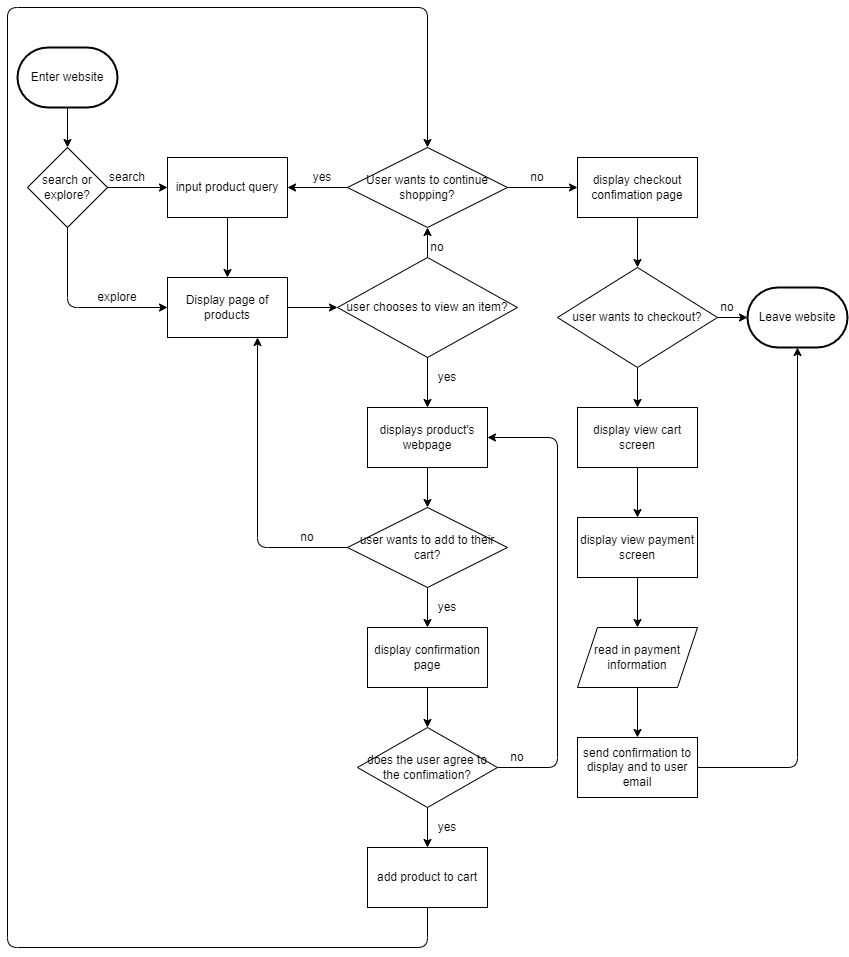

The diagram above was exported from draw.io. Its source (the exported page's mxGraphModel, read from the mxfile embedded in the PNG):
<mxGraphModel dx="2414" dy="1143" grid="1" gridSize="10" guides="1" tooltips="1" connect="1" arrows="1" fold="1" page="1" pageScale="1" pageWidth="850" pageHeight="1100" math="0" shadow="0">
  <root>
    <mxCell id="0" />
    <mxCell id="1" parent="0" />
    <mxCell id="4" style="edgeStyle=none;html=1;exitX=0.5;exitY=1;exitDx=0;exitDy=0;exitPerimeter=0;entryX=0.5;entryY=0;entryDx=0;entryDy=0;" edge="1" parent="1" source="2" target="3">
      <mxGeometry relative="1" as="geometry" />
    </mxCell>
    <mxCell id="2" value="Enter website" style="strokeWidth=2;html=1;shape=mxgraph.flowchart.terminator;whiteSpace=wrap;" vertex="1" parent="1">
      <mxGeometry x="15" y="140" width="100" height="60" as="geometry" />
    </mxCell>
    <mxCell id="6" style="edgeStyle=none;html=1;exitX=1;exitY=0.5;exitDx=0;exitDy=0;entryX=0;entryY=0.5;entryDx=0;entryDy=0;" edge="1" parent="1" source="3" target="5">
      <mxGeometry relative="1" as="geometry" />
    </mxCell>
    <mxCell id="11" style="edgeStyle=none;html=1;exitX=0.5;exitY=1;exitDx=0;exitDy=0;entryX=0;entryY=0.5;entryDx=0;entryDy=0;" edge="1" parent="1" source="3" target="9">
      <mxGeometry relative="1" as="geometry">
        <mxPoint x="55" y="390" as="targetPoint" />
        <Array as="points">
          <mxPoint x="65" y="400" />
        </Array>
      </mxGeometry>
    </mxCell>
    <mxCell id="3" value="search or explore?" style="rhombus;whiteSpace=wrap;html=1;" vertex="1" parent="1">
      <mxGeometry x="25" y="240" width="80" height="80" as="geometry" />
    </mxCell>
    <mxCell id="10" style="edgeStyle=none;html=1;exitX=0.5;exitY=1;exitDx=0;exitDy=0;entryX=0.5;entryY=0;entryDx=0;entryDy=0;" edge="1" parent="1" source="5" target="9">
      <mxGeometry relative="1" as="geometry" />
    </mxCell>
    <mxCell id="5" value="input product query" style="rounded=0;whiteSpace=wrap;html=1;" vertex="1" parent="1">
      <mxGeometry x="165" y="250" width="120" height="60" as="geometry" />
    </mxCell>
    <UserObject label="search" placeholders="1" name="Variable" id="8">
      <mxCell style="text;html=1;strokeColor=none;fillColor=none;align=center;verticalAlign=middle;whiteSpace=wrap;overflow=hidden;" vertex="1" parent="1">
        <mxGeometry x="85" y="260" width="80" height="20" as="geometry" />
      </mxCell>
    </UserObject>
    <mxCell id="14" style="edgeStyle=none;html=1;exitX=1;exitY=0.5;exitDx=0;exitDy=0;entryX=0;entryY=0.5;entryDx=0;entryDy=0;" edge="1" parent="1" source="9" target="13">
      <mxGeometry relative="1" as="geometry" />
    </mxCell>
    <mxCell id="9" value="Display page of products" style="rounded=0;whiteSpace=wrap;html=1;" vertex="1" parent="1">
      <mxGeometry x="165" y="370" width="120" height="60" as="geometry" />
    </mxCell>
    <UserObject label="explore" placeholders="1" name="Variable" id="12">
      <mxCell style="text;html=1;strokeColor=none;fillColor=none;align=center;verticalAlign=middle;whiteSpace=wrap;overflow=hidden;" vertex="1" parent="1">
        <mxGeometry x="75" y="380" width="80" height="20" as="geometry" />
      </mxCell>
    </UserObject>
    <mxCell id="19" style="edgeStyle=none;html=1;exitX=0.5;exitY=1;exitDx=0;exitDy=0;entryX=0.5;entryY=0;entryDx=0;entryDy=0;" edge="1" parent="1" source="13" target="18">
      <mxGeometry relative="1" as="geometry" />
    </mxCell>
    <mxCell id="21" style="edgeStyle=none;html=1;exitX=0.5;exitY=0;exitDx=0;exitDy=0;entryX=0.5;entryY=1;entryDx=0;entryDy=0;" edge="1" parent="1" source="13" target="20">
      <mxGeometry relative="1" as="geometry" />
    </mxCell>
    <mxCell id="13" value="user chooses to view an item?" style="rhombus;whiteSpace=wrap;html=1;" vertex="1" parent="1">
      <mxGeometry x="335" y="350" width="180" height="100" as="geometry" />
    </mxCell>
    <UserObject label="yes" placeholders="1" name="Variable" id="15">
      <mxCell style="text;html=1;strokeColor=none;fillColor=none;align=center;verticalAlign=middle;whiteSpace=wrap;overflow=hidden;" vertex="1" parent="1">
        <mxGeometry x="405" y="460" width="80" height="20" as="geometry" />
      </mxCell>
    </UserObject>
    <UserObject label="no" placeholders="1" name="Variable" id="17">
      <mxCell style="text;html=1;strokeColor=none;fillColor=none;align=center;verticalAlign=middle;whiteSpace=wrap;overflow=hidden;" vertex="1" parent="1">
        <mxGeometry x="395" y="330" width="80" height="20" as="geometry" />
      </mxCell>
    </UserObject>
    <mxCell id="29" style="edgeStyle=none;html=1;exitX=0.5;exitY=1;exitDx=0;exitDy=0;entryX=0.5;entryY=0;entryDx=0;entryDy=0;" edge="1" parent="1" source="18" target="28">
      <mxGeometry relative="1" as="geometry" />
    </mxCell>
    <mxCell id="18" value="displays product's webpage" style="rounded=0;whiteSpace=wrap;html=1;" vertex="1" parent="1">
      <mxGeometry x="365" y="500" width="120" height="60" as="geometry" />
    </mxCell>
    <mxCell id="23" style="edgeStyle=none;html=1;exitX=0;exitY=0.5;exitDx=0;exitDy=0;entryX=1;entryY=0.5;entryDx=0;entryDy=0;" edge="1" parent="1" source="20" target="5">
      <mxGeometry relative="1" as="geometry" />
    </mxCell>
    <mxCell id="43" style="edgeStyle=none;html=1;exitX=1;exitY=0.5;exitDx=0;exitDy=0;entryX=0;entryY=0.5;entryDx=0;entryDy=0;" edge="1" parent="1" source="20" target="42">
      <mxGeometry relative="1" as="geometry" />
    </mxCell>
    <mxCell id="20" value="User wants to continue shopping?" style="rhombus;whiteSpace=wrap;html=1;" vertex="1" parent="1">
      <mxGeometry x="345" y="240" width="160" height="80" as="geometry" />
    </mxCell>
    <UserObject label="yes" placeholders="1" name="Variable" id="24">
      <mxCell style="text;html=1;strokeColor=none;fillColor=none;align=center;verticalAlign=middle;whiteSpace=wrap;overflow=hidden;" vertex="1" parent="1">
        <mxGeometry x="280" y="260" width="80" height="20" as="geometry" />
      </mxCell>
    </UserObject>
    <mxCell id="25" value="Leave website" style="strokeWidth=2;html=1;shape=mxgraph.flowchart.terminator;whiteSpace=wrap;" vertex="1" parent="1">
      <mxGeometry x="745" y="380" width="100" height="60" as="geometry" />
    </mxCell>
    <UserObject label="no" placeholders="1" name="Variable" id="27">
      <mxCell style="text;html=1;strokeColor=none;fillColor=none;align=center;verticalAlign=middle;whiteSpace=wrap;overflow=hidden;" vertex="1" parent="1">
        <mxGeometry x="495" y="260" width="80" height="20" as="geometry" />
      </mxCell>
    </UserObject>
    <mxCell id="31" style="edgeStyle=none;html=1;exitX=0.5;exitY=1;exitDx=0;exitDy=0;entryX=0.5;entryY=0;entryDx=0;entryDy=0;" edge="1" parent="1" source="28" target="30">
      <mxGeometry relative="1" as="geometry" />
    </mxCell>
    <mxCell id="40" style="edgeStyle=none;html=1;exitX=0;exitY=0.5;exitDx=0;exitDy=0;entryX=0.75;entryY=1;entryDx=0;entryDy=0;" edge="1" parent="1" source="28" target="9">
      <mxGeometry relative="1" as="geometry">
        <Array as="points">
          <mxPoint x="255" y="640" />
        </Array>
      </mxGeometry>
    </mxCell>
    <mxCell id="28" value="user wants to add to their cart?" style="rhombus;whiteSpace=wrap;html=1;" vertex="1" parent="1">
      <mxGeometry x="345" y="600" width="160" height="80" as="geometry" />
    </mxCell>
    <mxCell id="34" style="edgeStyle=none;html=1;exitX=0.5;exitY=1;exitDx=0;exitDy=0;entryX=0.5;entryY=0;entryDx=0;entryDy=0;" edge="1" parent="1" source="30" target="33">
      <mxGeometry relative="1" as="geometry" />
    </mxCell>
    <mxCell id="30" value="display confirmation page" style="rounded=0;whiteSpace=wrap;html=1;" vertex="1" parent="1">
      <mxGeometry x="365" y="720" width="120" height="60" as="geometry" />
    </mxCell>
    <UserObject label="yes" placeholders="1" name="Variable" id="32">
      <mxCell style="text;html=1;strokeColor=none;fillColor=none;align=center;verticalAlign=middle;whiteSpace=wrap;overflow=hidden;" vertex="1" parent="1">
        <mxGeometry x="405" y="690" width="80" height="20" as="geometry" />
      </mxCell>
    </UserObject>
    <mxCell id="36" style="edgeStyle=none;html=1;exitX=0.5;exitY=1;exitDx=0;exitDy=0;entryX=0.5;entryY=0;entryDx=0;entryDy=0;" edge="1" parent="1" source="33" target="35">
      <mxGeometry relative="1" as="geometry" />
    </mxCell>
    <mxCell id="38" style="edgeStyle=none;html=1;exitX=1;exitY=0.5;exitDx=0;exitDy=0;entryX=1;entryY=0.5;entryDx=0;entryDy=0;" edge="1" parent="1" source="33" target="18">
      <mxGeometry relative="1" as="geometry">
        <Array as="points">
          <mxPoint x="555" y="860" />
          <mxPoint x="555" y="530" />
        </Array>
      </mxGeometry>
    </mxCell>
    <mxCell id="33" value="does the user agree to the confimation?" style="rhombus;whiteSpace=wrap;html=1;" vertex="1" parent="1">
      <mxGeometry x="355" y="820" width="140" height="80" as="geometry" />
    </mxCell>
    <mxCell id="58" style="edgeStyle=none;html=1;exitX=0.5;exitY=1;exitDx=0;exitDy=0;entryX=0.5;entryY=0;entryDx=0;entryDy=0;" edge="1" parent="1" source="35" target="20">
      <mxGeometry relative="1" as="geometry">
        <Array as="points">
          <mxPoint x="425" y="1040" />
          <mxPoint x="5" y="1040" />
          <mxPoint x="5" y="100" />
          <mxPoint x="425" y="100" />
        </Array>
      </mxGeometry>
    </mxCell>
    <mxCell id="35" value="add product to cart" style="rounded=0;whiteSpace=wrap;html=1;" vertex="1" parent="1">
      <mxGeometry x="365" y="940" width="120" height="60" as="geometry" />
    </mxCell>
    <UserObject label="yes" placeholders="1" name="Variable" id="37">
      <mxCell style="text;html=1;strokeColor=none;fillColor=none;align=center;verticalAlign=middle;whiteSpace=wrap;overflow=hidden;" vertex="1" parent="1">
        <mxGeometry x="405" y="910" width="80" height="20" as="geometry" />
      </mxCell>
    </UserObject>
    <UserObject label="no" placeholders="1" name="Variable" id="39">
      <mxCell style="text;html=1;strokeColor=none;fillColor=none;align=center;verticalAlign=middle;whiteSpace=wrap;overflow=hidden;" vertex="1" parent="1">
        <mxGeometry x="475" y="840" width="80" height="20" as="geometry" />
      </mxCell>
    </UserObject>
    <UserObject label="no" placeholders="1" name="Variable" id="41">
      <mxCell style="text;html=1;strokeColor=none;fillColor=none;align=center;verticalAlign=middle;whiteSpace=wrap;overflow=hidden;" vertex="1" parent="1">
        <mxGeometry x="265" y="620" width="80" height="20" as="geometry" />
      </mxCell>
    </UserObject>
    <mxCell id="45" style="edgeStyle=none;html=1;exitX=0.5;exitY=1;exitDx=0;exitDy=0;entryX=0.5;entryY=0;entryDx=0;entryDy=0;" edge="1" parent="1" source="42" target="44">
      <mxGeometry relative="1" as="geometry" />
    </mxCell>
    <mxCell id="42" value="display checkout confimation page" style="rounded=0;whiteSpace=wrap;html=1;" vertex="1" parent="1">
      <mxGeometry x="575" y="250" width="120" height="60" as="geometry" />
    </mxCell>
    <mxCell id="46" style="edgeStyle=none;html=1;exitX=1;exitY=0.5;exitDx=0;exitDy=0;entryX=0;entryY=0.5;entryDx=0;entryDy=0;entryPerimeter=0;" edge="1" parent="1" source="44" target="25">
      <mxGeometry relative="1" as="geometry" />
    </mxCell>
    <mxCell id="50" style="edgeStyle=none;html=1;exitX=0.5;exitY=1;exitDx=0;exitDy=0;entryX=0.5;entryY=0;entryDx=0;entryDy=0;" edge="1" parent="1" source="44" target="48">
      <mxGeometry relative="1" as="geometry" />
    </mxCell>
    <mxCell id="44" value="user wants to checkout?" style="rhombus;whiteSpace=wrap;html=1;" vertex="1" parent="1">
      <mxGeometry x="555" y="360" width="160" height="100" as="geometry" />
    </mxCell>
    <UserObject label="no" placeholders="1" name="Variable" id="47">
      <mxCell style="text;html=1;strokeColor=none;fillColor=none;align=center;verticalAlign=middle;whiteSpace=wrap;overflow=hidden;" vertex="1" parent="1">
        <mxGeometry x="685" y="390" width="80" height="20" as="geometry" />
      </mxCell>
    </UserObject>
    <mxCell id="52" style="edgeStyle=none;html=1;exitX=0.5;exitY=1;exitDx=0;exitDy=0;entryX=0.5;entryY=0;entryDx=0;entryDy=0;" edge="1" parent="1" source="48" target="51">
      <mxGeometry relative="1" as="geometry" />
    </mxCell>
    <mxCell id="48" value="display view cart screen" style="rounded=0;whiteSpace=wrap;html=1;" vertex="1" parent="1">
      <mxGeometry x="575" y="500" width="120" height="60" as="geometry" />
    </mxCell>
    <mxCell id="54" style="edgeStyle=none;html=1;exitX=0.5;exitY=1;exitDx=0;exitDy=0;entryX=0.5;entryY=0;entryDx=0;entryDy=0;" edge="1" parent="1" source="51" target="53">
      <mxGeometry relative="1" as="geometry" />
    </mxCell>
    <mxCell id="51" value="display view payment screen" style="rounded=0;whiteSpace=wrap;html=1;" vertex="1" parent="1">
      <mxGeometry x="575" y="610" width="120" height="60" as="geometry" />
    </mxCell>
    <mxCell id="56" style="edgeStyle=none;html=1;exitX=0.5;exitY=1;exitDx=0;exitDy=0;entryX=0.5;entryY=0;entryDx=0;entryDy=0;" edge="1" parent="1" source="53" target="55">
      <mxGeometry relative="1" as="geometry" />
    </mxCell>
    <mxCell id="53" value="read in payment information" style="shape=parallelogram;perimeter=parallelogramPerimeter;whiteSpace=wrap;html=1;fixedSize=1;" vertex="1" parent="1">
      <mxGeometry x="575" y="720" width="120" height="60" as="geometry" />
    </mxCell>
    <mxCell id="57" style="edgeStyle=none;html=1;exitX=1;exitY=0.5;exitDx=0;exitDy=0;entryX=0.5;entryY=1;entryDx=0;entryDy=0;entryPerimeter=0;" edge="1" parent="1" source="55" target="25">
      <mxGeometry relative="1" as="geometry">
        <Array as="points">
          <mxPoint x="795" y="860" />
        </Array>
      </mxGeometry>
    </mxCell>
    <mxCell id="55" value="send confirmation to display and to user email" style="rounded=0;whiteSpace=wrap;html=1;" vertex="1" parent="1">
      <mxGeometry x="575" y="830" width="120" height="60" as="geometry" />
    </mxCell>
  </root>
</mxGraphModel>